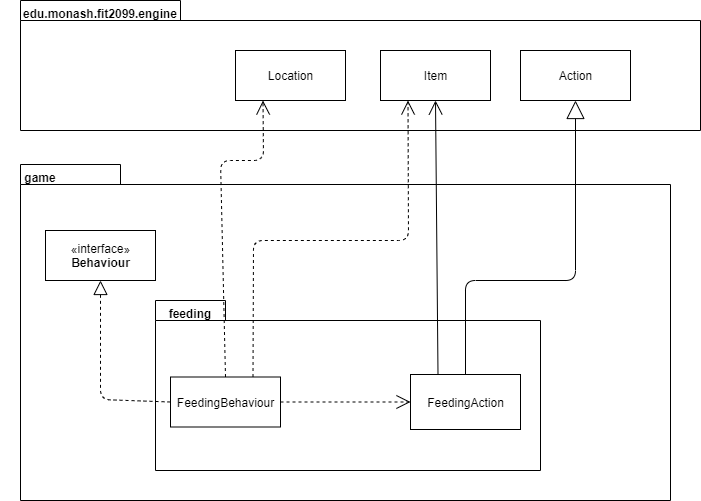

The diagram above was exported from draw.io. Its source (the exported page's mxGraphModel, read from the mxfile embedded in the PNG):
<mxGraphModel dx="1022" dy="497" grid="1" gridSize="10" guides="1" tooltips="1" connect="1" arrows="1" fold="1" page="1" pageScale="1" pageWidth="1169" pageHeight="827" math="0" shadow="0">
  <root>
    <mxCell id="0" />
    <mxCell id="1" parent="0" />
    <mxCell id="gPK4bQroiF_jGdhso8SR-1" value="" style="shape=folder;fontStyle=1;spacingTop=10;tabWidth=100;tabHeight=20;tabPosition=left;html=1;" vertex="1" parent="1">
      <mxGeometry x="40" y="204" width="650" height="336" as="geometry" />
    </mxCell>
    <mxCell id="gPK4bQroiF_jGdhso8SR-4" value="game" style="text;align=center;fontStyle=1;verticalAlign=middle;spacingLeft=3;spacingRight=3;strokeColor=none;rotatable=0;points=[[0,0.5],[1,0.5]];portConstraint=eastwest;" vertex="1" parent="1">
      <mxGeometry x="20" y="204" width="80" height="26" as="geometry" />
    </mxCell>
    <mxCell id="gPK4bQroiF_jGdhso8SR-5" value="" style="shape=folder;fontStyle=1;spacingTop=10;tabWidth=160;tabHeight=20;tabPosition=left;html=1;" vertex="1" parent="1">
      <mxGeometry x="40" y="40" width="680" height="130" as="geometry" />
    </mxCell>
    <mxCell id="gPK4bQroiF_jGdhso8SR-6" value="edu.monash.fit2099.engine" style="text;align=center;fontStyle=1;verticalAlign=middle;spacingLeft=3;spacingRight=3;strokeColor=none;rotatable=0;points=[[0,0.5],[1,0.5]];portConstraint=eastwest;" vertex="1" parent="1">
      <mxGeometry x="80" y="40" width="80" height="26" as="geometry" />
    </mxCell>
    <mxCell id="gPK4bQroiF_jGdhso8SR-7" value="" style="shape=folder;fontStyle=1;spacingTop=10;tabWidth=70;tabHeight=20;tabPosition=left;html=1;" vertex="1" parent="1">
      <mxGeometry x="175" y="340" width="385" height="170" as="geometry" />
    </mxCell>
    <mxCell id="gPK4bQroiF_jGdhso8SR-8" value="feeding" style="text;align=center;fontStyle=1;verticalAlign=middle;spacingLeft=3;spacingRight=3;strokeColor=none;rotatable=0;points=[[0,0.5],[1,0.5]];portConstraint=eastwest;" vertex="1" parent="1">
      <mxGeometry x="170" y="340" width="80" height="26" as="geometry" />
    </mxCell>
    <mxCell id="gPK4bQroiF_jGdhso8SR-9" value="FeedingBehaviour" style="html=1;" vertex="1" parent="1">
      <mxGeometry x="190" y="416.5" width="110" height="50" as="geometry" />
    </mxCell>
    <mxCell id="gPK4bQroiF_jGdhso8SR-10" value="FeedingAction" style="html=1;" vertex="1" parent="1">
      <mxGeometry x="430" y="414" width="110" height="55" as="geometry" />
    </mxCell>
    <mxCell id="gPK4bQroiF_jGdhso8SR-11" value="Item" style="html=1;" vertex="1" parent="1">
      <mxGeometry x="400" y="90" width="110" height="50" as="geometry" />
    </mxCell>
    <mxCell id="gPK4bQroiF_jGdhso8SR-12" value="«interface»&lt;br&gt;&lt;b&gt;Behaviour&lt;/b&gt;" style="html=1;" vertex="1" parent="1">
      <mxGeometry x="65" y="270" width="110" height="50" as="geometry" />
    </mxCell>
    <mxCell id="gPK4bQroiF_jGdhso8SR-14" value="" style="endArrow=block;dashed=1;endFill=0;endSize=12;html=1;entryX=0.5;entryY=1;entryDx=0;entryDy=0;exitX=0;exitY=0.5;exitDx=0;exitDy=0;" edge="1" parent="1" source="gPK4bQroiF_jGdhso8SR-9" target="gPK4bQroiF_jGdhso8SR-12">
      <mxGeometry width="160" relative="1" as="geometry">
        <mxPoint x="310" y="380" as="sourcePoint" />
        <mxPoint x="470" y="380" as="targetPoint" />
        <Array as="points">
          <mxPoint x="120" y="439" />
        </Array>
      </mxGeometry>
    </mxCell>
    <mxCell id="gPK4bQroiF_jGdhso8SR-15" value="Location" style="html=1;" vertex="1" parent="1">
      <mxGeometry x="255" y="90" width="110" height="50" as="geometry" />
    </mxCell>
    <mxCell id="gPK4bQroiF_jGdhso8SR-16" value="" style="endArrow=open;endSize=12;dashed=1;html=1;exitX=0.5;exitY=0;exitDx=0;exitDy=0;entryX=0.25;entryY=1;entryDx=0;entryDy=0;" edge="1" parent="1" source="gPK4bQroiF_jGdhso8SR-9" target="gPK4bQroiF_jGdhso8SR-15">
      <mxGeometry width="160" relative="1" as="geometry">
        <mxPoint x="310" y="280" as="sourcePoint" />
        <mxPoint x="380" y="120" as="targetPoint" />
        <Array as="points">
          <mxPoint x="240" y="200" />
          <mxPoint x="283" y="200" />
        </Array>
      </mxGeometry>
    </mxCell>
    <mxCell id="gPK4bQroiF_jGdhso8SR-17" value="" style="endArrow=open;endSize=12;dashed=1;html=1;exitX=0.75;exitY=0;exitDx=0;exitDy=0;entryX=0.25;entryY=1;entryDx=0;entryDy=0;" edge="1" parent="1" source="gPK4bQroiF_jGdhso8SR-9" target="gPK4bQroiF_jGdhso8SR-11">
      <mxGeometry width="160" relative="1" as="geometry">
        <mxPoint x="370" y="260" as="sourcePoint" />
        <mxPoint x="530" y="260" as="targetPoint" />
        <Array as="points">
          <mxPoint x="273" y="280" />
          <mxPoint x="428" y="280" />
        </Array>
      </mxGeometry>
    </mxCell>
    <mxCell id="gPK4bQroiF_jGdhso8SR-18" value="" style="endArrow=open;endSize=12;dashed=1;html=1;entryX=0;entryY=0.5;entryDx=0;entryDy=0;exitX=1;exitY=0.5;exitDx=0;exitDy=0;" edge="1" parent="1" source="gPK4bQroiF_jGdhso8SR-9" target="gPK4bQroiF_jGdhso8SR-10">
      <mxGeometry x="-0.1414" y="1" width="160" relative="1" as="geometry">
        <mxPoint x="340" y="310" as="sourcePoint" />
        <mxPoint x="500" y="310" as="targetPoint" />
        <mxPoint as="offset" />
      </mxGeometry>
    </mxCell>
    <mxCell id="gPK4bQroiF_jGdhso8SR-19" value="Action" style="html=1;" vertex="1" parent="1">
      <mxGeometry x="540" y="90" width="110" height="50" as="geometry" />
    </mxCell>
    <mxCell id="gPK4bQroiF_jGdhso8SR-20" value="" style="endArrow=block;endSize=16;endFill=0;html=1;entryX=0.5;entryY=1;entryDx=0;entryDy=0;exitX=0.5;exitY=0;exitDx=0;exitDy=0;" edge="1" parent="1" source="gPK4bQroiF_jGdhso8SR-10" target="gPK4bQroiF_jGdhso8SR-19">
      <mxGeometry width="160" relative="1" as="geometry">
        <mxPoint x="340" y="290" as="sourcePoint" />
        <mxPoint x="500" y="290" as="targetPoint" />
        <Array as="points">
          <mxPoint x="485" y="320" />
          <mxPoint x="595" y="320" />
        </Array>
      </mxGeometry>
    </mxCell>
    <mxCell id="gPK4bQroiF_jGdhso8SR-21" value="" style="endArrow=open;endFill=1;endSize=12;html=1;entryX=0.5;entryY=1;entryDx=0;entryDy=0;exitX=0.25;exitY=0;exitDx=0;exitDy=0;" edge="1" parent="1" source="gPK4bQroiF_jGdhso8SR-10" target="gPK4bQroiF_jGdhso8SR-11">
      <mxGeometry width="160" relative="1" as="geometry">
        <mxPoint x="340" y="290" as="sourcePoint" />
        <mxPoint x="500" y="290" as="targetPoint" />
      </mxGeometry>
    </mxCell>
  </root>
</mxGraphModel>